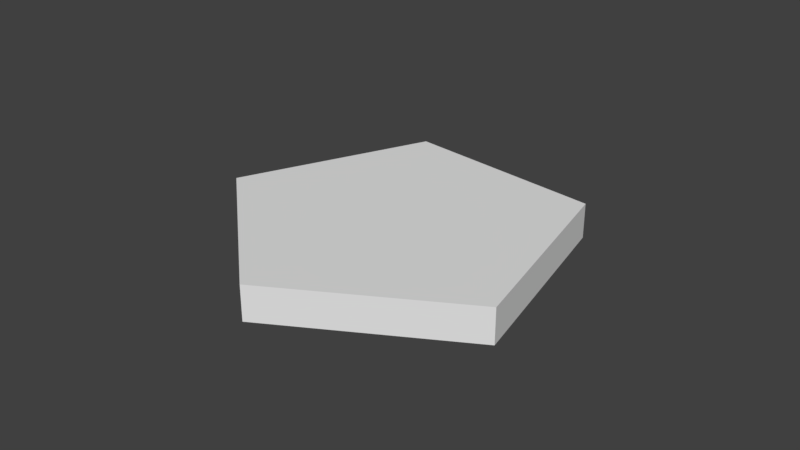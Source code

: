 # Source: Fonte.blend  (saved by Blender 2.78.0; exported with 4.5.12 LTS)
import bpy
from mathutils import Matrix  # noqa: F401  (used for matrix-valued properties, if any)

bpy.ops.wm.read_factory_settings(use_empty=True)
scene = bpy.context.scene
scene.name = 'Scene'

# ---- collections
col_collection_1 = bpy.data.collections.new('Collection 1'); scene.collection.children.link(col_collection_1)

# ---- world
world_world = bpy.data.worlds.new('World'); scene.world = world_world
world_world.color = (0.05088, 0.05088, 0.05088)
world_world.use_sun_shadow = False
world_world.sun_shadow_jitter_overblur = 0.0
world_world.cycles.sampling_method = 'MANUAL'

# ---- meshes
me_cylinder = bpy.data.meshes.new('Cylinder')
me_cylinder.from_pydata([(0.0, 3.0, -0.3), (0.0, 3.0, 0.3), (2.853, 0.9271, -0.3), (2.853, 0.9271, 0.3), (1.763, -2.427, -0.3), (1.763, -2.427, 0.3), (-1.763, -2.427, -0.3), (-1.763, -2.427, 0.3), (-2.853, 0.9271, -0.3), (-2.853, 0.9271, 0.3)], [], [(0, 1, 3, 2), (2, 3, 5, 4), (4, 5, 7, 6), (3, 1, 9, 7, 5), (6, 7, 9, 8), (8, 9, 1, 0), (0, 2, 4, 6, 8)])
me_cylinder.use_remesh_preserve_volume = False
me_cylinder.use_remesh_preserve_attributes = False
me_cylinder.use_mirror_vertex_groups = False
me_cylinder.update()

# ---- objects
ob_fountain = bpy.data.objects.new('Fountain', me_cylinder)

# ---- transforms, parenting, visibility, modifiers, constraints
ob_fountain.location = (0.0, 0.0, 0.3)
ob_fountain.rotation_euler = (0.0, 0.0, 0.5236)
ob_fountain.lineart.crease_threshold = 0.0

# ---- collection membership
col_collection_1.objects.link(ob_fountain)

# ---- scene / render settings (as saved in the file)
scene.frame_start = 1; scene.frame_end = 250; scene.frame_set(1)
scene.render.engine = 'BLENDER_EEVEE_NEXT'
scene.render.resolution_percentage = 50
scene.render.dither_intensity = 0.0
scene.cycles.use_denoising = False
scene.cycles.samples = 128
scene.cycles.sampling_pattern = 'TABULATED_SOBOL'
scene.cycles.light_sampling_threshold = 0.0
scene.cycles.use_adaptive_sampling = False
scene.cycles.use_light_tree = False
scene.cycles.blur_glossy = 0.0
scene.cycles.sample_clamp_indirect = 0.0
scene.view_settings.view_transform = 'Standard'
bpy.context.view_layer.update()

# ---- added for rendering (the .blend has no active camera and no usable light): camera, sun
cam_auto = bpy.data.cameras.new('AutoCamera')
cam_auto.lens = 50.0
cam_auto.sensor_width = 36.0
cam_auto.clip_end = 1000.0
ob_auto_camera = bpy.data.objects.new('AutoCamera', cam_auto)
scene.collection.objects.link(ob_auto_camera)
ob_auto_camera.location = (9.82235, -11.7106, 8.27247)
ob_auto_camera.rotation_euler = (1.09748, -7.21219e-08, 0.694738)
scene.camera = ob_auto_camera
light_auto_sun = bpy.data.lights.new('AutoSun', 'SUN')
light_auto_sun.energy = 3.0
light_auto_sun.angle = 0.0523599
ob_auto_sun = bpy.data.objects.new('AutoSun', light_auto_sun)
scene.collection.objects.link(ob_auto_sun)
ob_auto_sun.rotation_euler = (0.872665, 0.174533, 0.523599)
bpy.context.view_layer.update()
